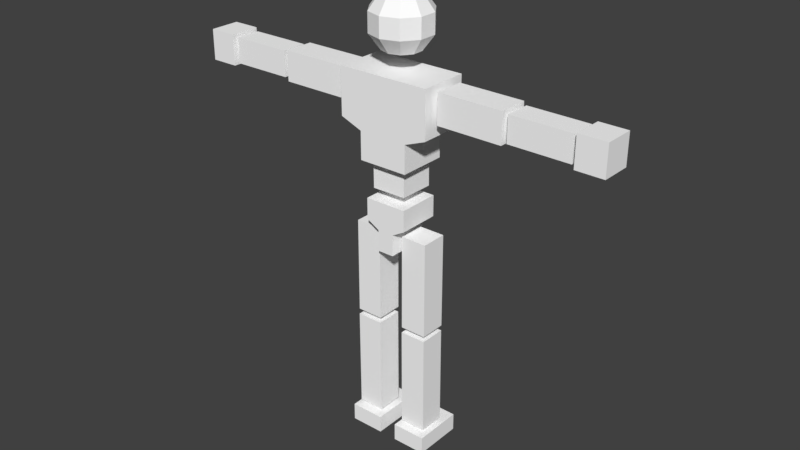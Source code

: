 # Source: Robot.blend  (saved by Blender 2.79.0; exported with 4.5.12 LTS)
import bpy
from mathutils import Matrix  # noqa: F401  (used for matrix-valued properties, if any)

bpy.ops.wm.read_factory_settings(use_empty=True)
scene = bpy.context.scene
scene.name = 'Scene'

# ---- collections
col_collection_1 = bpy.data.collections.new('Collection 1'); scene.collection.children.link(col_collection_1)

# ---- materials (node trees are filled in below, after node groups)
mat_flatwhite = bpy.data.materials.new('FlatWhite')
mat_flatwhite.alpha_threshold = 0.0
mat_flatwhite.use_transparent_shadow = False
mat_flatwhite.diffuse_color = (1.0, 1.0, 1.0, 1.0)
mat_flatwhite.roughness = 0.5
mat_flatwhite.specular_intensity = 0.0

# ---- material node trees

# ---- world
world_world = bpy.data.worlds.new('World'); scene.world = world_world
world_world.color = (0.05088, 0.05088, 0.05088)
world_world.use_sun_shadow = False
world_world.sun_shadow_jitter_overblur = 0.0
world_world.cycles.sampling_method = 'MANUAL'

# ---- meshes
me_robotmesh = bpy.data.meshes.new('RobotMesh')
me_robotmesh.from_pydata([(0.5043, 0.3607, 0.5747), (0.9464, 0.3607, -0.5413), (0.5043, -0.6287, 0.5747), (0.9464, -0.6287, -0.5413), (-0.5014, 0.3607, 0.5747), (-0.9435, 0.3607, -0.5413), (-0.5014, -0.6287, 0.5747), (-0.9435, -0.6287, -0.5413), (0.5043, -0.134, 0.5747), (0.9464, 0.3607, 0.4036), (0.9464, -0.134, -0.5413), (0.9464, -0.6287, 0.4036), (0.001435, -0.6287, 0.5747), (0.001435, -0.6287, -0.5413), (-0.9435, -0.6287, 0.4036), (-0.5014, -0.134, 0.5747), (-0.9435, -0.134, -0.5413), (-0.9435, 0.3607, 0.4036), (0.001435, 0.3607, 0.5747), (0.001435, 0.3607, -0.5413), (0.001435, -0.134, -0.5413), (0.3488, 0.2562, 1.706), (0.001435, 0.3607, 0.4036), (-0.9435, -0.134, 0.4036), (0.001435, -0.6287, 0.4036), (0.9464, -0.134, 0.4036), (0.5043, -0.134, 1.139), (0.5043, 0.3607, 1.139), (0.001435, -0.6287, 1.139), (0.5043, -0.6287, 1.139), (-0.5014, -0.134, 1.139), (-0.5014, -0.6287, 1.139), (0.001435, 0.3607, 1.139), (-0.5014, 0.3607, 1.139), (0.001435, -0.134, 1.139), (0.346, 0.2553, 1.27), (0.3364, -0.4446, 1.707), (0.3337, -0.4455, 1.272), (-0.352, 0.2549, 1.71), (-0.3548, 0.254, 1.275), (-0.3643, -0.4459, 1.712), (-0.3671, -0.4468, 1.276), (0.1721, 0.2906, 2.463), (0.4333, 0.2906, 1.887), (0.1721, -0.5666, 2.463), (0.4333, -0.5666, 1.887), (-0.1626, 0.2906, 2.463), (-0.4238, 0.2906, 1.887), (-0.1626, -0.5666, 2.463), (-0.4238, -0.5666, 1.887), (0.1721, -0.138, 2.463), (0.4333, 0.2906, 2.316), (0.4333, -0.138, 1.887), (0.4333, -0.5666, 2.316), (0.004732, -0.5666, 2.463), (0.004732, -0.5666, 1.887), (-0.4238, -0.5666, 2.316), (-0.1626, -0.138, 2.463), (-0.4238, -0.138, 1.887), (-0.4238, 0.2906, 2.316), (0.004732, 0.2906, 2.463), (0.004732, 0.2906, 1.887), (0.004732, -0.138, 1.887), (0.004732, 0.2906, 2.316), (-0.4238, -0.138, 2.316), (0.004732, -0.5666, 2.316), (0.4333, -0.138, 2.316), (0.1721, -0.138, 2.893), (0.1721, 0.2906, 2.893), (0.004732, -0.5666, 2.893), (0.1721, -0.5666, 2.893), (-0.1626, -0.138, 2.893), (-0.1626, -0.5666, 2.893), (0.004732, 0.2906, 2.893), (-0.1626, 0.2906, 2.893), (0.004732, -0.138, 2.893), (-0.2637, 0.1199, 4.459), (-0.2637, 0.1199, 2.519), (-0.2637, -0.4142, 4.459), (-0.2637, -0.4142, 2.519), (-0.7977, 0.1199, 4.459), (-0.7977, 0.1199, 2.519), (-0.7977, -0.4142, 4.459), (-0.7977, -0.4142, 2.519), (-0.2627, 0.1238, 6.615), (-0.2655, 0.1157, 4.569), (-0.2622, -0.4102, 6.617), (-0.265, -0.4183, 4.571), (-0.7967, 0.1232, 6.616), (-0.7995, 0.1151, 4.569), (-0.7962, -0.4108, 6.618), (-0.799, -0.4189, 4.572), (-0.1734, 0.4604, 7.052), (-0.1734, 0.4604, 6.695), (-0.1734, -0.5515, 7.052), (-0.1734, -0.5515, 6.695), (-0.8669, 0.4604, 7.052), (-0.8669, 0.4604, 6.695), (-0.8669, -0.5515, 7.052), (-0.8669, -0.5515, 6.695), (0.8032, 0.1199, 4.459), (0.8032, 0.1199, 2.519), (0.8032, -0.4142, 4.459), (0.8032, -0.4142, 2.519), (0.2692, 0.1199, 4.459), (0.2692, 0.1199, 2.519), (0.2692, -0.4142, 4.459), (0.2692, -0.4142, 2.519), (0.8042, 0.1238, 6.615), (0.8014, 0.1157, 4.569), (0.8047, -0.4102, 6.617), (0.8019, -0.4183, 4.571), (0.2702, 0.1232, 6.616), (0.2673, 0.1151, 4.569), (0.2707, -0.4108, 6.618), (0.2679, -0.4189, 4.572), (0.8935, 0.4604, 7.052), (0.8935, 0.4604, 6.695), (0.8935, -0.5515, 7.052), (0.8935, -0.5515, 6.695), (0.2, 0.4604, 7.052), (0.2, 0.4604, 6.695), (0.2, -0.5515, 7.052), (0.2, -0.5515, 6.695), (-1.091, 0.1147, 0.1347), (-1.091, 0.1147, -0.4644), (-1.091, -0.4844, 0.1348), (-1.091, -0.4844, -0.4644), (-2.405, 0.1148, 0.1349), (-2.405, 0.1148, -0.4642), (-2.405, -0.4843, 0.1349), (-2.405, -0.4844, -0.4642), (-2.531, 0.07156, 0.09157), (-2.531, 0.07153, -0.4212), (-2.531, -0.4412, 0.0916), (-2.531, -0.4413, -0.4212), (-3.759, 0.07162, 0.09174), (-3.759, 0.07159, -0.421), (-3.759, -0.4412, 0.09177), (-3.759, -0.4412, -0.421), (-3.848, 0.123, 0.1431), (-3.848, 0.123, -0.4726), (-3.848, -0.4926, 0.1431), (-3.848, -0.4927, -0.4725), (-4.413, 0.123, 0.1431), (-4.413, 0.123, -0.4725), (-4.413, -0.4926, 0.1432), (-4.413, -0.4926, -0.4725), (1.084, 0.1256, -0.4777), (1.08, 0.1253, 0.1214), (1.081, -0.4735, -0.478), (1.078, -0.4738, 0.1211), (2.397, 0.1198, -0.4704), (2.394, 0.1195, 0.1287), (2.395, -0.4793, -0.4706), (2.391, -0.4796, 0.1285), (2.473, 0.0742, -0.4241), (2.47, 0.07398, 0.08868), (2.47, -0.4386, -0.4243), (2.467, -0.4388, 0.08844), (3.7, 0.06875, -0.4173), (3.697, 0.06852, 0.09552), (3.698, -0.444, -0.4175), (3.695, -0.4443, 0.09528), (3.771, 0.1183, -0.4662), (3.768, 0.1181, 0.1494), (3.769, -0.4973, -0.4665), (3.765, -0.4976, 0.1491), (4.335, 0.1158, -0.4631), (4.332, 0.1156, 0.1525), (4.333, -0.4998, -0.4634), (4.329, -0.5001, 0.1522), (0.224, 0.1992, -1.925), (0.3585, 0.3843, -1.61), (0.3585, 0.3843, -1.22), (0.224, 0.1992, -0.9053), (0.3585, 0.01402, -1.925), (0.5761, 0.08474, -1.61), (0.5761, 0.08474, -1.22), (0.3585, 0.01402, -0.9053), (0.3585, -0.2148, -1.925), (0.5761, -0.2855, -1.61), (0.5761, -0.2855, -1.22), (0.3585, -0.2148, -0.9053), (0.224, -0.4, -1.925), (0.3585, -0.5851, -1.61), (0.3585, -0.5851, -1.22), (0.224, -0.4, -0.9053), (0.006311, -0.4707, -1.925), (0.006311, -0.6995, -1.61), (0.006311, -0.6995, -1.22), (0.006311, -0.4707, -0.9053), (-0.2113, -0.4, -1.925), (-0.3458, -0.5851, -1.61), (-0.3458, -0.5851, -1.22), (-0.2113, -0.4, -0.9053), (0.006311, -0.1004, -2.045), (-0.3458, -0.2148, -1.925), (-0.5635, -0.2855, -1.61), (-0.5635, -0.2855, -1.22), (-0.3458, -0.2148, -0.9053), (0.006311, -0.1004, -0.785), (-0.3458, 0.01402, -1.925), (-0.5635, 0.08474, -1.61), (-0.5635, 0.08474, -1.22), (-0.3458, 0.01402, -0.9053), (-0.2113, 0.1992, -1.925), (-0.3458, 0.3843, -1.61), (-0.3458, 0.3843, -1.22), (-0.2113, 0.1992, -0.9053), (0.006311, 0.2699, -1.925), (0.006311, 0.4987, -1.61), (0.006311, 0.4987, -1.22), (0.006311, 0.2699, -0.9053)], [], [(25, 11, 3, 10), (24, 14, 7, 13), (23, 17, 5, 16), (22, 9, 1, 19), (4, 33, 32, 18), (20, 19, 1, 10), (16, 5, 19, 20), (7, 16, 20, 13), (13, 20, 10, 3), (8, 26, 29, 2), (12, 28, 31, 6), (6, 31, 30, 15), (18, 0, 9, 22), (4, 18, 22, 17), (17, 22, 19, 5), (15, 4, 17, 23), (6, 15, 23, 14), (14, 23, 16, 7), (12, 6, 14, 24), (2, 12, 24, 11), (11, 24, 13, 3), (8, 2, 11, 25), (0, 8, 25, 9), (9, 25, 10, 1), (34, 32, 33, 30), (26, 27, 32, 34), (29, 26, 34, 28), (28, 34, 30, 31), (15, 30, 33, 4), (2, 29, 28, 12), (18, 32, 27, 0), (0, 27, 26, 8), (21, 36, 37, 35), (36, 40, 41, 37), (40, 38, 39, 41), (38, 21, 35, 39), (36, 21, 38, 40), (41, 39, 35, 37), (66, 53, 45, 52), (65, 56, 49, 55), (64, 59, 47, 58), (63, 51, 43, 61), (42, 68, 67, 50), (62, 61, 43, 52), (58, 47, 61, 62), (49, 58, 62, 55), (55, 62, 52, 45), (60, 73, 68, 42), (44, 70, 69, 54), (57, 71, 74, 46), (60, 42, 51, 63), (46, 60, 63, 59), (59, 63, 61, 47), (57, 46, 59, 64), (48, 57, 64, 56), (56, 64, 58, 49), (54, 48, 56, 65), (44, 54, 65, 53), (53, 65, 55, 45), (50, 44, 53, 66), (42, 50, 66, 51), (51, 66, 52, 43), (75, 73, 74, 71), (67, 68, 73, 75), (70, 67, 75, 69), (69, 75, 71, 72), (48, 72, 71, 57), (54, 69, 72, 48), (50, 67, 70, 44), (46, 74, 73, 60), (76, 78, 79, 77), (78, 82, 83, 79), (82, 80, 81, 83), (80, 76, 77, 81), (78, 76, 80, 82), (83, 81, 77, 79), (84, 86, 87, 85), (86, 90, 91, 87), (90, 88, 89, 91), (88, 84, 85, 89), (86, 84, 88, 90), (91, 89, 85, 87), (92, 94, 95, 93), (94, 98, 99, 95), (98, 96, 97, 99), (96, 92, 93, 97), (94, 92, 96, 98), (99, 97, 93, 95), (100, 102, 103, 101), (102, 106, 107, 103), (106, 104, 105, 107), (104, 100, 101, 105), (102, 100, 104, 106), (107, 105, 101, 103), (108, 110, 111, 109), (110, 114, 115, 111), (114, 112, 113, 115), (112, 108, 109, 113), (110, 108, 112, 114), (115, 113, 109, 111), (116, 118, 119, 117), (118, 122, 123, 119), (122, 120, 121, 123), (120, 116, 117, 121), (118, 116, 120, 122), (123, 121, 117, 119), (124, 126, 127, 125), (126, 130, 131, 127), (130, 128, 129, 131), (128, 124, 125, 129), (126, 124, 128, 130), (131, 129, 125, 127), (132, 134, 135, 133), (134, 138, 139, 135), (138, 136, 137, 139), (136, 132, 133, 137), (134, 132, 136, 138), (139, 137, 133, 135), (140, 142, 143, 141), (142, 146, 147, 143), (146, 144, 145, 147), (144, 140, 141, 145), (142, 140, 144, 146), (147, 145, 141, 143), (148, 150, 151, 149), (150, 154, 155, 151), (154, 152, 153, 155), (152, 148, 149, 153), (150, 148, 152, 154), (155, 153, 149, 151), (156, 158, 159, 157), (158, 162, 163, 159), (162, 160, 161, 163), (160, 156, 157, 161), (158, 156, 160, 162), (163, 161, 157, 159), (164, 166, 167, 165), (166, 170, 171, 167), (170, 168, 169, 171), (168, 164, 165, 169), (166, 164, 168, 170), (171, 169, 165, 167), (211, 173, 172, 210), (201, 175, 213), (212, 174, 173, 211), (210, 172, 196), (213, 175, 174, 212), (175, 179, 178, 174), (173, 177, 176, 172), (201, 179, 175), (174, 178, 177, 173), (172, 176, 196), (179, 183, 182, 178), (177, 181, 180, 176), (201, 183, 179), (178, 182, 181, 177), (176, 180, 196), (183, 187, 186, 182), (181, 185, 184, 180), (201, 187, 183), (182, 186, 185, 181), (180, 184, 196), (187, 191, 190, 186), (185, 189, 188, 184), (201, 191, 187), (186, 190, 189, 185), (184, 188, 196), (191, 195, 194, 190), (189, 193, 192, 188), (201, 195, 191), (190, 194, 193, 189), (188, 192, 196), (195, 200, 199, 194), (193, 198, 197, 192), (201, 200, 195), (194, 199, 198, 193), (192, 197, 196), (200, 205, 204, 199), (198, 203, 202, 197), (201, 205, 200), (199, 204, 203, 198), (197, 202, 196), (205, 209, 208, 204), (203, 207, 206, 202), (201, 209, 205), (204, 208, 207, 203), (202, 206, 196), (209, 213, 212, 208), (207, 211, 210, 206), (201, 213, 209), (208, 212, 211, 207), (206, 210, 196)])
me_robotmesh.materials.append(mat_flatwhite)
me_robotmesh.use_remesh_preserve_volume = False
me_robotmesh.use_remesh_preserve_attributes = False
me_robotmesh.use_mirror_vertex_groups = False
me_robotmesh.update()
arm_metarig_001 = bpy.data.armatures.new('metarig.001')  # bones are not reproduced

# ---- objects
ob_metarig = bpy.data.objects.new('metarig', arm_metarig_001)
ob_robot = bpy.data.objects.new('Robot', me_robotmesh)

# ---- transforms, parenting, visibility, modifiers, constraints
ob_metarig.location = (0.0, 0.0, 0.0)
ob_metarig.rotation_euler = (0.0, 0.0, 3.142)
ob_metarig.show_in_front = True
ob_metarig.lineart.crease_threshold = 0.0
ob_robot.location = (0.0, 0.0, 1.12)
ob_robot.rotation_euler = (0.0, 0.0, 3.142)
ob_robot.scale = (-0.1587, -0.1587, -0.1587)
ob_robot.lineart.crease_threshold = 0.0

# ---- collection membership
col_collection_1.objects.link(ob_metarig)
col_collection_1.objects.link(ob_robot)

# ---- scene / render settings (as saved in the file)
scene.frame_start = 1; scene.frame_end = 250; scene.frame_set(0)
scene.render.engine = 'BLENDER_EEVEE_NEXT'
scene.render.resolution_percentage = 50
scene.render.fps = 30
scene.render.dither_intensity = 0.0
scene.cycles.use_denoising = False
scene.cycles.samples = 128
scene.cycles.sampling_pattern = 'TABULATED_SOBOL'
scene.cycles.use_adaptive_sampling = False
scene.cycles.use_light_tree = False
scene.cycles.blur_glossy = 0.0
scene.cycles.sample_clamp_indirect = 0.0
scene.view_settings.view_transform = 'Standard'
bpy.context.view_layer.update()

# ---- added for rendering (the .blend has no active camera and no usable light): camera, sun
cam_auto = bpy.data.cameras.new('AutoCamera')
cam_auto.lens = 50.0
cam_auto.sensor_width = 36.0
cam_auto.clip_end = 1000.0
ob_auto_camera = bpy.data.objects.new('AutoCamera', cam_auto)
scene.collection.objects.link(ob_auto_camera)
ob_auto_camera.location = (1.85587, -2.25033, 2.21261)
ob_auto_camera.rotation_euler = (1.09748, -7.21219e-08, 0.694738)
scene.camera = ob_auto_camera
light_auto_sun = bpy.data.lights.new('AutoSun', 'SUN')
light_auto_sun.energy = 3.0
light_auto_sun.angle = 0.0523599
ob_auto_sun = bpy.data.objects.new('AutoSun', light_auto_sun)
scene.collection.objects.link(ob_auto_sun)
ob_auto_sun.rotation_euler = (0.872665, 0.174533, 0.523599)
bpy.context.view_layer.update()
